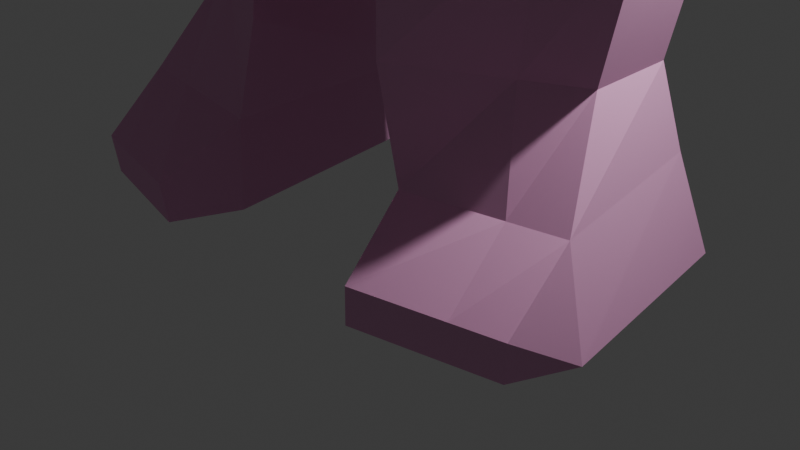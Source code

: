 # Source: bunny.blend  (saved by Blender 4.0.36; exported with 4.5.12 LTS)
import bpy
from mathutils import Matrix  # noqa: F401  (used for matrix-valued properties, if any)

bpy.ops.wm.read_factory_settings(use_empty=True)
scene = bpy.context.scene
scene.name = 'Scene'

# ---- collections
col_collection = bpy.data.collections.new('Collection'); scene.collection.children.link(col_collection)

# ---- materials (node trees are filled in below, after node groups)
mat_bunny_fuzz = bpy.data.materials.new('bunny fuzz')
mat_bunny_fuzz.use_transparent_shadow = False
mat_bunny_fuzz_dark = bpy.data.materials.new('bunny fuzz dark')
mat_bunny_fuzz_dark.use_transparent_shadow = False
mat_button = bpy.data.materials.new('button')
mat_button.use_transparent_shadow = False
mat_pupil_001 = bpy.data.materials.new('pupil.001')
mat_pupil_001.use_transparent_shadow = False
mat_bowtie = bpy.data.materials.new('bowtie')
mat_bowtie.use_transparent_shadow = False
mat_teeth = bpy.data.materials.new('teeth')
mat_teeth.use_transparent_shadow = False

# ---- material node trees
mat_bunny_fuzz.use_nodes = True; mat_bunny_fuzz.node_tree.nodes.clear()
_N = mat_bunny_fuzz.node_tree.nodes; _L = mat_bunny_fuzz.node_tree.links
n0 = _N.new('ShaderNodeBsdfPrincipled'); n0.name = 'Principled BSDF'; n0.location = (10, 300)
n0.inputs[0].default_value = (0.8001, 0.3808, 0.641, 1.0)
n0.inputs[2].default_value = 24.95
n0.inputs[3].default_value = 1.45
n1 = _N.new('ShaderNodeOutputMaterial'); n1.name = 'Material Output'; n1.location = (300, 300)
_L.new(n0.outputs[0], n1.inputs[0])
n1.is_active_output = True
mat_bunny_fuzz_dark.use_nodes = True; mat_bunny_fuzz_dark.node_tree.nodes.clear()
_N = mat_bunny_fuzz_dark.node_tree.nodes; _L = mat_bunny_fuzz_dark.node_tree.links
n0 = _N.new('ShaderNodeBsdfPrincipled'); n0.name = 'Principled BSDF'; n0.location = (10, 300)
n0.inputs[0].default_value = (0.2505, 0.0546, 0.3048, 1.0)
n0.inputs[2].default_value = 0.4991
n0.inputs[3].default_value = 1.45
n1 = _N.new('ShaderNodeOutputMaterial'); n1.name = 'Material Output'; n1.location = (300, 300)
_L.new(n0.outputs[0], n1.inputs[0])
n1.is_active_output = True
mat_button.use_nodes = True; mat_button.node_tree.nodes.clear()
_N = mat_button.node_tree.nodes; _L = mat_button.node_tree.links
n0 = _N.new('ShaderNodeBsdfPrincipled'); n0.name = 'Principled BSDF'; n0.location = (10, 300)
n0.inputs[0].default_value = (0.0, 0.0, 0.0, 1.0)
n0.inputs[3].default_value = 1.45
n1 = _N.new('ShaderNodeOutputMaterial'); n1.name = 'Material Output'; n1.location = (300, 300)
_L.new(n0.outputs[0], n1.inputs[0])
n1.is_active_output = True
mat_pupil_001.use_nodes = True; mat_pupil_001.node_tree.nodes.clear()
_N = mat_pupil_001.node_tree.nodes; _L = mat_pupil_001.node_tree.links
n0 = _N.new('ShaderNodeBsdfPrincipled'); n0.name = 'Principled BSDF'; n0.location = (10, 300)
n0.inputs[0].default_value = (0.8002, 0.0, 0.002491, 1.0)
n0.inputs[3].default_value = 1.45
n1 = _N.new('ShaderNodeOutputMaterial'); n1.name = 'Material Output'; n1.location = (300, 300)
_L.new(n0.outputs[0], n1.inputs[0])
n1.is_active_output = True
mat_bowtie.use_nodes = True; mat_bowtie.node_tree.nodes.clear()
_N = mat_bowtie.node_tree.nodes; _L = mat_bowtie.node_tree.links
n0 = _N.new('ShaderNodeBsdfPrincipled'); n0.name = 'Principled BSDF'; n0.location = (10, 300)
n0.inputs[0].default_value = (0.04065, 0.2688, 0.8, 1.0)
n0.inputs[3].default_value = 1.45
n1 = _N.new('ShaderNodeOutputMaterial'); n1.name = 'Material Output'; n1.location = (300, 300)
_L.new(n0.outputs[0], n1.inputs[0])
n1.is_active_output = True
mat_teeth.use_nodes = True; mat_teeth.node_tree.nodes.clear()
_N = mat_teeth.node_tree.nodes; _L = mat_teeth.node_tree.links
n0 = _N.new('ShaderNodeBsdfPrincipled'); n0.name = 'Principled BSDF'; n0.location = (10, 300)
n0.inputs[0].default_value = (0.7393, 0.632, 0.5661, 1.0)
n0.inputs[3].default_value = 1.45
n1 = _N.new('ShaderNodeOutputMaterial'); n1.name = 'Material Output'; n1.location = (300, 300)
_L.new(n0.outputs[0], n1.inputs[0])
n1.is_active_output = True

# ---- world
world_world = bpy.data.worlds.new('World'); scene.world = world_world
world_world.use_nodes = True; world_world.node_tree.nodes.clear()
_N = world_world.node_tree.nodes; _L = world_world.node_tree.links
n0 = _N.new('ShaderNodeOutputWorld'); n0.name = 'World Output'; n0.location = (300, 300)
n1 = _N.new('ShaderNodeBackground'); n1.name = 'Background'; n1.location = (10, 300)
n1.inputs[0].default_value = (0.05088, 0.05088, 0.05088, 1.0)
_L.new(n1.outputs[0], n0.inputs[0])
n0.is_active_output = True
world_world.color = (0.05088, 0.05088, 0.05088)
world_world.use_sun_shadow = False
world_world.sun_shadow_jitter_overblur = 0.0

# ---- cameras
cam_camera = bpy.data.cameras.new('Camera')
cam_camera.clip_end = 100.0
cam_camera.ortho_scale = 7.314

# ---- lights
light_light = bpy.data.lights.new('Light', 'POINT')
light_light.transmission_factor = 0.0
light_light.use_soft_falloff = False
light_light.energy = 1000.0
light_light.shadow_soft_size = 0.1
light_light.shadow_maximum_resolution = 0.006
light_light.use_absolute_resolution = True

# ---- meshes
me_cube_001 = bpy.data.meshes.new('Cube.001')
me_cube_001.from_pydata([(0.0, -1.734, 9.775), (0.0, -1.124, 11.86), (0.0, 1.356, 9.775), (0.0, 1.356, 11.9), (1.43, -1.08, 9.775), (0.9824, -0.8516, 11.67), (1.43, 1.08, 9.775), (0.9824, 0.8516, 11.67), (0.0, -2.107, 7.962), (0.0, 1.672, 7.605), (2.312, -1.071, 6.333), (1.402, 1.077, 8.398), (0.0, 1.303, 4.697), (0.0, -1.407, 4.404), (2.774, 0.6088, 3.739), (2.808, -0.3288, 3.724), (1.117, 0.9789, 1.926), (0.8412, -1.052, 2.095), (2.449, 0.6847, 2.097), (2.494, -0.2524, 2.079), (1.213, 1.515, 1.121), (1.129, -1.069, 1.039), (2.542, 0.9585, 1.236), (2.828, -0.8957, 1.127), (0.0, -1.356, 11.02), (0.0, 1.356, 11.02), (1.739, 0.6664, 10.93), (1.678, -0.6172, 11.0), (1.376, 0.4657, 11.66), (1.444, -0.51, 11.66), (1.436, 0.5103, 11.5), (1.424, -0.5536, 11.55), (4.205, 0.7521, 10.7), (4.229, -0.5728, 10.59), (3.922, 0.4431, 11.6), (3.943, -0.4241, 11.45), (5.911, 0.8516, 10.71), (5.911, -0.8516, 10.71), (5.253, 0.8516, 11.25), (5.253, -0.8516, 11.25), (1.24, 1.56, 0.2788), (1.053, -1.157, 0.1149), (2.683, 1.37, 0.1424), (3.051, -0.9141, 0.1103), (1.376, -1.898, 0.5237), (2.836, -1.569, 0.5103), (1.326, -1.86, 0.1134), (2.786, -1.531, 0.1), (0.0, -2.211, 5.032), (2.566, -0.6915, 4.998), (2.103, 0.8373, 6.015), (0.0, 1.476, 5.844), (0.01237, -1.794, 4.815), (2.426, 0.7272, 4.919), (2.683, -0.5167, 4.384), (0.0, 1.46, 5.314), (0.9639, 0.9977, 3.481), (0.7634, -0.9665, 3.563), (2.815, -0.3122, 3.34), (2.777, 0.6252, 3.356), (7.588, 0.4753, 10.36), (7.613, -0.6773, 10.4), (7.454, 0.5486, 11.4), (7.454, -0.5547, 11.4), (7.547, 0.6937, 10.79), (7.547, -0.7414, 10.79), (8.015, 0.5192, 10.43), (7.994, -0.5615, 10.47), (0.0, -0.2375, 12.01), (0.0, 0.9721, 12.01), (0.6995, 0.7472, 11.94), (0.6995, -0.01263, 11.94), (0.0, -0.2375, 12.16), (0.0, 0.9721, 12.16), (0.7136, 0.7472, 12.09), (0.7136, -0.01263, 12.09), (0.7517, 0.717, 12.89), (-0.02752, -0.2468, 13.73), (0.0, -0.2012, 13.79), (0.8248, 0.009829, 13.74), (0.8741, -0.009251, 13.67), (1.218, -1.57, 12.66), (0.0, -1.518, 12.13), (1.652, -0.9357, 13.71), (0.0, -1.907, 13.17), (1.074, -1.078, 13.53), (0.0, -1.775, 13.34), (1.149, 0.7767, 12.06), (1.186, 0.01688, 12.04), (1.675, -0.3213, 12.86), (1.367, -1.237, 12.74), (1.26, 0.7465, 13.73), (1.248, 0.01688, 13.65), (1.734, -0.7907, 13.56), (1.441, -0.4933, 13.39), (-0.02752, -0.323, 14.76), (0.0, 1.062, 14.84), (1.178, 0.9212, 14.76), (1.126, 0.29, 14.78), (0.0, 1.81, 12.03), (0.9613, 1.582, 12.1), (0.9994, 1.551, 12.9), (0.0, 1.776, 13.84), (1.073, 1.551, 13.78), (1.205, 1.578, 13.75), (0.77, 1.549, 13.79), (0.6968, 1.549, 12.91), (0.6588, 1.579, 12.11), (1.094, 1.608, 12.08), (1.682, 1.081, 12.03), (1.645, 0.3203, 12.14), (1.72, 1.051, 12.83), (1.751, 0.321, 12.77), (1.828, 0.9096, 13.67), (1.556, 0.2062, 13.59), (1.481, 1.802, 12.15), (1.568, 1.84, 13.7), (1.313, 1.853, 13.76), (1.229, 1.853, 12.88), (1.105, 1.791, 12.19), (1.664, 1.882, 12.84), (0.0, 2.584, 12.09), (0.9211, 2.108, 12.26), (0.6893, 2.042, 13.79), (1.295, 2.16, 13.75), (0.0, 2.27, 12.98), (0.9302, 2.045, 12.91), (0.0, 2.27, 13.85), (1.003, 2.045, 13.79), (0.6337, 2.051, 12.92), (0.5896, 2.072, 12.13), (1.045, 2.284, 12.19), (1.172, 2.346, 12.9), (0.0, 2.552, 13.76), (0.0, 2.812, 13.62), (0.0, 2.561, 12.89), (0.0, 2.582, 12.1), (0.0, 2.794, 12.16), (0.0, 2.856, 12.87), (0.0, 2.545, 14.15), (1.327, 2.183, 14.07), (0.0, 1.756, 14.94), (1.107, 1.55, 14.93), (0.0, 0.9601, 13.57), (0.8131, 0.7352, 13.51), (-0.008008, 2.86, 13.58), (1.321, 2.152, 13.73), (0.0, 1.064, 14.83), (0.7716, 0.9338, 14.79), (0.0, 1.757, 14.93), (1.107, 1.551, 14.93), (-0.02751, 1.09, 15.04), (0.709, 0.8812, 14.88), (0.06487, 1.776, 15.16), (1.127, 1.456, 14.96), (0.1401, 0.8259, 16.27), (0.8766, 0.6171, 16.11), (0.2325, 1.512, 16.39), (1.295, 1.192, 16.2), (0.2774, 0.6096, 17.28), (1.014, 0.4008, 17.12), (0.3698, 1.296, 17.4), (1.432, 0.9754, 17.21), (-0.05421, 2.648, 13.67), (0.5991, 0.4674, 18.65), (0.914, 0.1663, 18.0), (0.8104, 1.134, 18.58), (1.299, 0.6794, 17.68), (0.826, 0.007558, 13.76), (0.1119, -0.1872, 13.85), (0.9331, 0.08592, 14.61), (0.1167, -0.2327, 14.65), (-0.1063, -1.8, 13.12), (-0.1419, -1.728, 13.45), (-0.1755, -1.463, 13.11), (-0.2374, -1.294, 13.42), (0.0, -1.886, 13.08), (0.0, -1.795, 13.44), (0.0, -1.463, 13.11), (0.1322, -1.176, 13.41), (0.2109, -0.2375, 11.25), (0.2109, -0.2375, 11.53), (0.2109, -0.2383, 11.25), (0.2109, -0.2383, 11.53), (0.4877, -0.2375, 11.25), (0.4877, -0.2375, 11.53), (0.4877, -0.2383, 11.25), (0.8056, 0.03593, 11.51), (0.01212, -0.177, 14.67), (0.4155, 0.6955, 14.27), (0.1049, -0.1636, 13.81), (0.8337, 0.03048, 13.75), (1.221, -1.444, 12.67), (0.0, -1.239, 12.25), (1.15, -0.7305, 13.27), (0.0, -2.031, 12.86), (0.0, -1.19, 12.4), (0.0, -1.569, 12.94), (0.7321, 0.7325, 12.48), (1.433, -1.042, 13.32), (0.0, -1.488, 12.86), (1.423, -0.1475, 12.44), (1.635, -1.014, 13.0), (0.9798, 1.567, 12.49), (0.6773, 1.564, 12.5), (1.696, 0.3207, 12.44), (1.7, 1.066, 12.42), (1.166, 1.821, 12.52), (1.57, 1.841, 12.48), (0.0, 2.431, 12.52), (0.9256, 2.077, 12.58), (0.611, 2.062, 12.51), (1.107, 2.314, 12.54), (0.0, 2.572, 12.48), (0.0, 2.824, 12.51), (1.1, -0.9527, 12.93), (0.0, -1.2, 12.57), (0.0, -0.9495, 12.62), (0.7226, 0.7401, 12.28), (0.0, -0.8034, 12.46), (0.9704, 1.575, 12.29), (0.6678, 1.572, 12.3), (1.691, 1.074, 12.22), (1.135, 1.805, 12.35), (1.524, 1.821, 12.31), (0.9233, 2.093, 12.41), (0.6, 2.067, 12.31), (1.075, 2.299, 12.36), (0.0, 2.577, 12.28), (0.0, 2.809, 12.33), (0.0, -1.22, 12.41), (0.0, -1.073, 12.51), (1.297, -1.406, 12.89), (1.301, -0.06324, 12.24), (1.454, -1.131, 12.88), (1.67, 0.3205, 12.29), (0.0, 2.509, 12.3), (1.157, -1.219, 12.8), (0.1188, -1.397, 12.22), (0.1741, -1.522, 12.46), (0.1922, -1.503, 12.23), (0.2781, -1.527, 12.44), (0.319, -1.389, 12.29), (0.3103, -1.476, 12.82), (0.3352, -1.524, 12.28), (0.3198, -1.543, 12.54), (0.07683, -1.938, 12.65), (0.05005, -1.925, 12.9), (0.07496, -1.621, 12.33), (0.05005, -1.656, 12.9), (0.1923, -1.85, 12.83), (0.1711, -1.834, 12.9), (0.2457, -1.706, 12.74), (0.3084, -1.679, 12.9), (0.4077, -1.454, 12.48), (0.4254, -1.625, 12.91), (0.3711, -1.502, 12.9), (0.4374, -1.489, 12.96), (0.5454, -1.599, 12.78), (0.5264, -1.467, 13.0), (0.4688, -1.566, 13.02), (0.4056, -1.485, 13.02), (0.6137, -1.406, 12.41), (0.6618, -1.443, 12.62), (0.6137, -1.315, 12.48), (0.6137, -1.428, 12.88), (0.7046, -1.406, 12.45), (0.7046, -1.406, 12.57), (0.7046, -1.315, 12.48), (0.7046, -1.315, 12.63), (0.665, -1.461, 12.87), (0.5102, -1.45, 13.09), (0.6716, -1.317, 13.08), (0.6852, -1.259, 13.11), (0.7708, -1.387, 12.6), (0.722, -1.361, 13.08), (0.7663, -1.294, 12.92), (0.7405, -1.201, 13.13), (0.8319, -1.524, 12.5), (0.8391, -1.554, 12.73), (0.9121, -1.485, 12.53), (0.8377, -1.414, 12.84), (1.031, -1.558, 12.58), (0.9557, -1.589, 12.74), (1.024, -1.485, 12.59), (0.8591, -1.464, 13.07), (0.8881, -1.315, 13.08), (0.7624, -1.31, 13.27), (0.9143, -1.182, 13.18), (0.9095, -1.184, 13.27), (0.9582, -1.345, 12.79), (1.036, -1.258, 13.27), (1.036, -1.184, 13.15), (1.053, -1.083, 13.35), (1.053, -1.356, 12.66), (1.047, -1.351, 12.83), (1.096, -1.232, 12.7), (1.096, -1.168, 13.07), (1.224, -1.36, 12.7), (1.153, -1.356, 12.89), (1.224, -1.232, 12.7), (1.224, -1.14, 12.83), (1.203, -0.8777, 13.37), (1.229, -0.9138, 13.21), (1.229, -1.035, 13.33), (1.166, -1.2, 12.98), (1.108, -0.9138, 13.33), (1.108, -0.9138, 13.21), (1.094, -1.037, 13.35), (1.138, -1.012, 13.24), (0.4181, -0.1782, 14.19), (0.4174, -0.1814, 14.35), (0.4335, -0.02456, 14.19), (0.4328, -0.02774, 14.35), (0.5802, -0.1944, 14.19), (0.5795, -0.1976, 14.35), (0.5956, -0.04083, 14.19), (0.5949, -0.04401, 14.35), (0.3242, 0.06204, 14.66), (0.7237, 0.4236, 14.69), (0.121, -0.2211, 14.64), (0.4283, 0.4192, 13.94), (0.998, 0.241, 14.64), (0.9379, 0.0914, 14.61), (0.3276, 0.794, 14.8), (0.936, 0.3162, 14.6), (1.828, -0.705, 3.961), (1.806, 0.851, 4.074), (0.6395, -0.9466, 11.73), (0.9306, -1.176, 9.775), (1.652, -1.391, 7.046), (0.9123, 1.284, 8.122), (0.6395, 1.028, 11.75), (0.9306, 1.176, 9.775), (1.984, 0.7874, 2.037), (1.917, -0.5313, 2.084), (2.078, 1.153, 1.196), (2.235, -0.9562, 1.096), (0.964, -0.8749, 11.06), (0.9322, 0.907, 11.01), (2.18, 1.437, 0.19), (2.354, -0.999, 0.1119), (2.326, -1.684, 0.515), (2.277, -1.646, 0.1047), (1.369, 1.06, 5.956), (1.194, -1.635, 5.336), (1.579, 0.9831, 5.057), (1.746, -1.022, 4.535), (2.144, 0.7552, 3.4), (2.099, -0.5406, 3.418), (0.4553, 0.8257, 11.96), (0.4553, -0.09111, 11.96), (0.6258, 1.662, 12.08), (0.4645, 0.8257, 12.12), (0.4645, -0.09111, 12.12), (0.5369, -0.06383, 13.76), (0.5594, -0.09217, 13.69), (0.7929, -1.552, 12.48), (1.075, -1.275, 13.52), (0.699, -1.322, 13.47), (0.7667, 0.9704, 14.79), (0.7233, 0.07602, 14.77), (0.5293, 0.8137, 13.53), (0.6982, 1.63, 13.8), (0.5996, 2.274, 12.2), (0.6055, 2.123, 12.94), (0.6532, 2.123, 13.81), (0.8641, 2.309, 14.1), (0.7205, 1.622, 14.94), (0.8573, 2.399, 13.68), (0.5023, 0.9791, 14.8), (0.7205, 1.623, 14.93), (0.4519, 0.954, 14.93), (0.7563, 1.568, 15.03), (0.6195, 0.69, 16.17), (0.9239, 1.304, 16.26), (0.7568, 0.4737, 17.18), (1.061, 1.087, 17.27), (0.8041, 0.2714, 18.22), (1.129, 0.8379, 17.99), (0.5767, -0.06041, 13.79), (0.6481, -0.02529, 14.62), (0.7947, -1.373, 12.53), (0.7483, -1.184, 13.12), (0.7158, -1.039, 12.8), (0.6025, 2.201, 12.56), (0.601, 2.238, 12.37), (0.7529, -1.219, 12.66), (1.225, -0.6723, 11.66), (1.189, 0.649, 11.66), (1.58, 0.5845, 11.23), (1.545, -0.5838, 11.29), (4.056, 0.7309, 11.32), (4.079, -0.5815, 11.19), (5.566, 0.8516, 10.99), (5.566, -0.8516, 10.99), (7.338, 0.6925, 11.01), (7.338, -0.6957, 11.01), (7.967, 0.6771, 10.81), (7.956, -0.7026, 10.84), (7.925, 0.5331, 11.1), (7.387, 0.6706, 10.69), (7.387, -0.7403, 10.69), (7.919, -0.5616, 11.1), (7.663, -0.6994, 10.92), (7.67, 0.6844, 10.91), (1.332, -0.5928, 11.66), (1.509, 0.5481, 11.36), (3.991, 0.3244, 11.59), (5.412, 0.8516, 11.12), (7.395, 0.622, 11.2), (8.212, 0.5998, 10.67), (1.281, 0.5592, 11.66), (1.486, -0.569, 11.42), (4.013, -0.334, 11.45), (5.412, -0.8516, 11.12), (7.395, -0.6266, 11.2), (8.131, -0.6293, 10.76), (7.788, -0.6319, 11.01), (7.795, 0.6103, 11.0), (8.257, 0.5246, 10.74), (7.843, -0.7014, 10.87), (7.852, 0.6799, 10.85), (7.485, 0.6614, 10.75), (7.485, -0.7595, 10.75), (8.224, -0.5615, 10.76), (7.999, -0.6303, 10.85), (8.051, 0.6038, 10.79), (1.059, 0.7763, 11.66), (1.629, -0.6048, 11.11), (4.173, -0.576, 10.81), (5.783, -0.8516, 10.81), (7.429, -0.7936, 10.54), (7.68, -0.7962, 10.91), (1.073, -0.7849, 11.67), (1.679, 0.6359, 11.04), (4.15, 0.7442, 10.93), (5.783, 0.8516, 10.81), (7.257, 0.7924, 10.74), (7.692, 0.755, 10.86), (7.492, 0.7894, 10.77), (7.49, -0.795, 10.78), (7.622, 0.7878, 10.79), (7.618, -0.7957, 10.8)], [(145, 163)], [(339, 332, 7, 26), (412, 406, 29, 28), (338, 328, 1, 24), (333, 6, 11, 331), (5, 7, 70, 71), (347, 52, 13, 326), (6, 4, 10, 11), (329, 0, 8, 330), (57, 56, 16, 17), (346, 53, 14, 327), (53, 54, 15, 14), (52, 55, 12, 13), (335, 17, 21, 337), (349, 57, 17, 335), (348, 59, 18, 334), (59, 58, 19, 18), (22, 23, 43, 42), (334, 18, 22, 336), (18, 19, 23, 22), (17, 16, 20, 21), (329, 338, 24, 0), (6, 26, 27, 4), (333, 339, 26, 6), (30, 28, 29, 31), (27, 26, 32, 33), (406, 413, 31, 29), (407, 412, 28, 30), (430, 33, 37, 431), (429, 27, 33, 430), (30, 31, 35, 34), (407, 30, 34, 408), (409, 38, 62, 410), (34, 35, 39, 38), (408, 34, 38, 409), (33, 32, 36, 37), (340, 42, 43, 341), (21, 20, 40, 41), (21, 41, 46, 44), (336, 22, 42, 340), (342, 44, 46, 343), (341, 43, 47, 343), (337, 21, 44, 342), (43, 23, 45, 47), (8, 9, 51, 48), (11, 10, 49, 50), (331, 11, 50, 344), (330, 8, 48, 345), (48, 51, 55, 52), (50, 49, 54, 53), (344, 50, 53, 346), (345, 48, 52, 347), (14, 15, 58, 59), (327, 14, 59, 348), (326, 13, 57, 349), (13, 12, 56, 57), (427, 420, 66, 411), (37, 36, 60, 61), (431, 37, 61, 432), (38, 39, 63, 62), (417, 411, 66, 67), (424, 423, 64, 65), (443, 424, 65, 433), (420, 425, 67, 66), (71, 70, 74, 75), (328, 5, 71, 351), (332, 3, 69, 350), (87, 74, 107, 108), (351, 71, 75, 354), (350, 69, 73, 353), (354, 75, 81, 357), (218, 74, 100, 220), (108, 107, 119, 115), (80, 79, 97, 98), (353, 73, 99, 352), (79, 80, 92, 91), (199, 83, 194, 215), (358, 83, 85, 359), (85, 83, 93, 94), (356, 77, 86, 359), (201, 89, 93, 202), (104, 91, 113, 116), (117, 118, 132, 124), (89, 92, 94, 93), (75, 74, 87, 88), (232, 81, 90, 234), (81, 75, 88, 90), (80, 85, 94, 92), (360, 96, 95, 361), (356, 80, 168, 380), (355, 78, 143, 362), (204, 106, 129, 211), (105, 117, 124, 123), (79, 76, 101, 103), (355, 79, 103, 363), (87, 108, 115, 109), (91, 92, 114, 113), (79, 91, 104, 105), (76, 79, 105, 106), (223, 119, 131, 227), (198, 76, 106, 204), (222, 109, 115, 224), (205, 206, 111, 112), (112, 111, 113, 114), (118, 117, 116, 120), (207, 118, 120, 208), (113, 111, 120, 116), (92, 89, 112, 114), (233, 88, 110, 235), (105, 104, 116, 117), (88, 87, 109, 110), (124, 132, 138, 134), (385, 209, 125, 365), (365, 125, 127, 366), (211, 129, 135, 213), (119, 107, 130, 131), (103, 101, 126, 128), (106, 105, 123, 129), (220, 100, 122, 225), (352, 99, 121, 364), (363, 103, 128, 366), (135, 133, 134, 138), (213, 135, 138, 214), (129, 123, 133, 135), (227, 131, 137, 229), (123, 124, 134, 133), (131, 130, 136, 137), (367, 139, 141, 368), (360, 97, 148, 370), (97, 79, 140, 142), (362, 143, 145, 369), (367, 140, 146, 369), (140, 79, 144, 146), (149, 147, 151, 153), (97, 142, 150, 148), (368, 141, 149, 371), (153, 151, 155, 157), (371, 149, 153, 373), (148, 150, 154, 152), (370, 148, 152, 372), (375, 157, 161, 377), (373, 153, 157, 375), (152, 154, 158, 156), (372, 152, 156, 374), (160, 162, 167, 165), (156, 158, 162, 160), (374, 156, 160, 376), (157, 155, 159, 161), (378, 165, 167, 379), (376, 160, 165, 378), (161, 159, 164, 166), (377, 161, 166, 379), (361, 95, 171, 381), (95, 77, 169, 171), (80, 98, 170, 168), (172, 173, 175, 174), (174, 175, 179, 178), (178, 179, 177, 176), (176, 177, 173, 172), (174, 178, 176, 172), (179, 175, 173, 177), (180, 181, 183, 182), (182, 183, 187, 186), (186, 187, 185, 184), (184, 185, 181, 180), (182, 186, 184, 180), (187, 183, 181, 185), (191, 190, 188, 189), (384, 215, 194, 383), (357, 81, 192, 382), (219, 82, 193, 230), (358, 84, 195, 383), (200, 84, 197, 217), (219, 200, 217, 231), (84, 200, 216, 195), (387, 237, 215, 384), (132, 212, 214, 138), (228, 213, 214, 229), (101, 203, 210, 126), (226, 211, 213, 228), (386, 236, 209, 385), (89, 201, 205, 112), (223, 207, 208, 224), (235, 222, 206, 205), (111, 206, 208, 120), (218, 198, 204, 221), (118, 207, 212, 132), (221, 204, 211, 226), (83, 199, 202, 93), (233, 201, 202, 234), (232, 199, 215, 237), (76, 198, 203, 101), (81, 232, 237, 192), (88, 233, 234, 90), (107, 221, 226, 130), (74, 218, 221, 107), (110, 109, 222, 235), (119, 223, 224, 115), (364, 121, 236, 386), (130, 226, 228, 136), (136, 228, 229, 137), (382, 192, 237, 387), (82, 219, 231, 196), (200, 219, 230, 216), (212, 227, 229, 214), (203, 220, 225, 210), (201, 233, 235, 205), (206, 222, 224, 208), (207, 223, 227, 212), (199, 232, 234, 202), (198, 218, 220, 203), (238, 239, 241, 240), (240, 241, 245, 244), (244, 245, 243, 242), (242, 243, 239, 238), (240, 244, 242, 238), (245, 241, 239, 243), (246, 248, 249, 247), (248, 252, 253, 249), (252, 250, 251, 253), (250, 246, 247, 251), (248, 246, 250, 252), (253, 251, 247, 249), (255, 256, 257, 254), (254, 257, 259, 258), (258, 259, 261, 260), (260, 261, 256, 255), (254, 258, 260, 255), (259, 257, 256, 261), (262, 263, 265, 264), (264, 265, 269, 268), (268, 269, 267, 266), (266, 267, 263, 262), (264, 268, 266, 262), (269, 265, 263, 267), (270, 271, 273, 272), (272, 273, 277, 276), (276, 277, 275, 274), (274, 275, 271, 270), (272, 276, 274, 270), (277, 273, 271, 275), (278, 279, 281, 280), (280, 281, 285, 284), (284, 285, 283, 282), (282, 283, 279, 278), (280, 284, 282, 278), (285, 281, 279, 283), (286, 287, 289, 288), (288, 289, 293, 292), (292, 293, 291, 290), (290, 291, 287, 286), (288, 292, 290, 286), (293, 289, 287, 291), (294, 295, 297, 296), (296, 297, 301, 300), (300, 301, 299, 298), (298, 299, 295, 294), (296, 300, 298, 294), (301, 297, 295, 299), (302, 303, 305, 304), (304, 305, 309, 308), (308, 309, 307, 306), (306, 307, 303, 302), (304, 308, 306, 302), (309, 305, 303, 307), (310, 311, 313, 312), (312, 313, 317, 316), (316, 317, 315, 314), (314, 315, 311, 310), (312, 316, 314, 310), (317, 313, 311, 315), (322, 321, 190, 191), (319, 318, 321, 322), (320, 323, 325, 324), (189, 188, 318, 319), (82, 357, 382, 193), (193, 382, 387, 230), (83, 358, 383, 194), (230, 387, 384, 216), (225, 386, 385, 210), (122, 364, 386, 225), (216, 384, 383, 195), (98, 361, 381, 170), (162, 377, 379, 167), (159, 376, 378, 164), (164, 378, 379, 166), (155, 374, 376, 159), (151, 372, 374, 155), (154, 373, 375, 158), (158, 375, 377, 162), (147, 370, 372, 151), (150, 371, 373, 154), (142, 368, 371, 150), (139, 367, 369, 145), (144, 362, 369, 146), (96, 360, 370, 147), (140, 367, 368, 142), (102, 363, 366, 127), (100, 352, 364, 122), (126, 365, 366, 128), (210, 385, 365, 126), (78, 355, 363, 102), (79, 355, 362, 144), (77, 356, 380, 169), (97, 360, 361, 98), (80, 356, 359, 85), (84, 358, 359, 86), (74, 353, 352, 100), (72, 354, 357, 82), (70, 350, 353, 74), (68, 351, 354, 72), (7, 332, 350, 70), (1, 328, 351, 68), (15, 326, 349, 58), (12, 327, 348, 56), (49, 345, 347, 54), (51, 344, 346, 55), (10, 330, 345, 49), (9, 331, 344, 51), (23, 337, 342, 45), (41, 341, 343, 46), (45, 342, 343, 47), (20, 336, 340, 40), (40, 340, 341, 41), (2, 25, 339, 333), (4, 27, 338, 329), (16, 334, 336, 20), (56, 348, 334, 16), (58, 349, 335, 19), (19, 335, 337, 23), (55, 346, 327, 12), (4, 329, 330, 10), (54, 347, 326, 15), (2, 333, 331, 9), (27, 5, 328, 338), (25, 3, 332, 339), (426, 421, 399, 417), (433, 439, 398, 399), (415, 395, 397, 416), (442, 422, 398, 439), (436, 392, 394, 437), (437, 394, 396, 438), (435, 390, 392, 436), (413, 391, 393, 414), (414, 393, 395, 415), (435, 428, 389, 390), (434, 429, 391, 388), (428, 434, 388, 389), (438, 396, 405, 440), (416, 397, 404, 418), (62, 63, 403, 400), (432, 61, 402, 441), (61, 60, 401, 402), (410, 62, 400, 419), (396, 410, 419, 405), (63, 416, 418, 403), (35, 414, 415, 39), (31, 413, 414, 35), (39, 415, 416, 63), (425, 426, 417, 67), (399, 398, 411, 417), (422, 427, 411, 398), (392, 408, 409, 394), (394, 409, 410, 396), (390, 407, 408, 392), (390, 389, 412, 407), (388, 391, 413, 406), (389, 388, 406, 412), (405, 419, 427, 422), (403, 418, 426, 425), (440, 405, 422, 442), (418, 404, 421, 426), (400, 403, 425, 420), (441, 402, 424, 443), (402, 401, 423, 424), (419, 400, 420, 427), (404, 441, 443, 421), (401, 440, 442, 423), (397, 432, 441, 404), (60, 438, 440, 401), (7, 5, 434, 428), (5, 27, 429, 434), (26, 7, 428, 435), (26, 435, 436, 32), (36, 437, 438, 60), (32, 436, 437, 36), (423, 442, 439, 64), (65, 64, 439, 433), (421, 443, 433, 399), (395, 431, 432, 397), (391, 429, 430, 393), (393, 430, 431, 395), (189, 319, 322, 191), (318, 188, 190, 321)])
me_cube_001.polygons.foreach_set('material_index', [0, 0, 5, 0, 0, 0, 0, 5, 0, 0, 0, 0, 0, 0, 0, 0, 0, 0, 0, 0, 5, 0, 0, 0, 0, 0, 0, 0, 0, 0, 0, 0, 0, 0, 0, 1, 0, 0, 0, 0, 0, 0, 0, 0, 0, 0, 5, 0, 0, 0, 0, 0, 0, 0, 0, 0, 0, 0, 0, 1, 1, 0, 0, 0, 0, 0, 0, 0, 0, 0, 0, 0, 0, 0, 0, 2, 0, 0, 0, 0, 0, 0, 0, 0, 0, 0, 0, 0, 0, 0, 0, 0, 0, 0, 0, 0, 0, 0, 0, 0, 0, 0, 0, 0, 0, 0, 0, 0, 0, 0, 0, 0, 0, 0, 0, 0, 0, 0, 0, 0, 0, 0, 0, 0, 0, 0, 0, 0, 0, 0, 0, 0, 0, 0, 0, 0, 0, 0, 0, 0, 0, 0, 1, 0, 0, 1, 0, 0, 1, 0, 0, 0, 0, 0, 1, 1, 1, 1, 1, 1, 2, 1, 1, 1, 2, 1, 2, 2, 0, 0, 0, 0, 0, 0, 2, 0, 0, 0, 0, 0, 0, 0, 0, 0, 0, 0, 0, 0, 0, 2, 0, 2, 0, 0, 0, 0, 0, 0, 0, 0, 2, 2, 0, 0, 0, 0, 0, 0, 0, 0, 5, 5, 5, 5, 5, 5, 5, 5, 5, 5, 5, 5, 5, 5, 5, 5, 5, 5, 5, 5, 5, 5, 5, 5, 5, 5, 5, 5, 5, 5, 5, 5, 5, 5, 5, 5, 5, 5, 5, 5, 5, 5, 5, 5, 5, 5, 5, 5, 5, 5, 5, 5, 5, 5, 3, 3, 3, 3, 3, 3, 2, 2, 2, 2, 0, 2, 0, 2, 0, 0, 2, 0, 0, 1, 0, 1, 1, 0, 0, 0, 0, 0, 0, 0, 0, 0, 0, 0, 0, 0, 0, 0, 0, 0, 0, 0, 0, 0, 0, 0, 0, 0, 0, 0, 0, 0, 0, 0, 0, 0, 0, 0, 1, 0, 0, 0, 0, 0, 0, 0, 0, 0, 0, 0, 0, 0, 1, 0, 0, 0, 0, 0, 0, 0, 0, 0, 0, 0, 0, 0, 0, 1, 0, 0, 0, 0, 0, 0, 0, 1, 0, 0, 0, 0, 0, 0, 0, 0, 0, 0, 0, 0, 0, 1, 0, 0, 0, 0, 0, 0, 0, 0, 0, 0, 0, 0, 1, 0, 0, 0, 0, 2, 2])
_uv = me_cube_001.uv_layers.new(name='UVMap')
_uv.uv.foreach_set('vector', [0.5217, 0.4127, 0.625, 0.4127, 0.625, 0.5, 0.5217, 0.5, 0.625, 0.5, 0.625, 0.75, 0.625, 0.75, 0.625, 0.5, 0.5217, 0.8373, 0.625, 0.8373, 0.625, 1.0, 0.5217, 1.0, 0.375, 0.4127, 0.375, 0.5, 0.375, 0.5, 0.375, 0.4127, 0.625, 0.75, 0.625, 0.5, 0.625, 0.5, 0.625, 0.75, 0.375, 0.8373, 0.375, 1.0, 0.375, 1.0, 0.375, 0.8373, 0.375, 0.5, 0.375, 0.75, 0.375, 0.75, 0.375, 0.5, 0.375, 0.8373, 0.375, 1.0, 0.375, 1.0, 0.375, 0.8373, 0.0, 0.0, 0.0, 0.0, 0.0, 0.0, 0.0, 0.0, 0.375, 0.4127, 0.375, 0.5, 0.375, 0.5, 0.375, 0.4127, 0.375, 0.5, 0.375, 0.75, 0.375, 0.75, 0.375, 0.5, 0.0, 0.0, 0.0, 0.0, 0.0, 0.0, 0.0, 0.0, 0.375, 0.8373, 0.375, 1.0, 0.375, 1.0, 0.375, 0.8373, 0.375, 0.8373, 0.375, 1.0, 0.375, 1.0, 0.375, 0.8373, 0.375, 0.4127, 0.375, 0.5, 0.375, 0.5, 0.375, 0.4127, 0.375, 0.5, 0.375, 0.75, 0.375, 0.75, 0.375, 0.5, 0.375, 0.5, 0.375, 0.75, 0.375, 0.75, 0.375, 0.5, 0.375, 0.4127, 0.375, 0.5, 0.375, 0.5, 0.375, 0.4127, 0.375, 0.5, 0.375, 0.75, 0.375, 0.75, 0.375, 0.5, 0.0, 0.0, 0.0, 0.0, 0.0, 0.0, 0.0, 0.0, 0.375, 0.8373, 0.5217, 0.8373, 0.5217, 1.0, 0.375, 1.0, 0.375, 0.5, 0.5217, 0.5, 0.5217, 0.75, 0.375, 0.75, 0.375, 0.4127, 0.5217, 0.4127, 0.5217, 0.5, 0.375, 0.5, 0.5217, 0.5, 0.625, 0.5, 0.625, 0.75, 0.5217, 0.75, 0.5217, 0.75, 0.5217, 0.5, 0.5217, 0.5, 0.5217, 0.75, 0.625, 0.75, 0.5217, 0.75, 0.5217, 0.75, 0.625, 0.75, 0.5217, 0.5, 0.625, 0.5, 0.625, 0.5, 0.5217, 0.5, 0.5217, 0.75, 0.5217, 0.75, 0.5217, 0.75, 0.5217, 0.75, 0.5217, 0.75, 0.5217, 0.75, 0.5217, 0.75, 0.5217, 0.75, 0.5217, 0.5, 0.5217, 0.75, 0.5217, 0.75, 0.5217, 0.5635, 0.5217, 0.5, 0.5217, 0.5, 0.5217, 0.5635, 0.5217, 0.5481, 0.5217, 0.5, 0.5217, 0.5, 0.5217, 0.5, 0.5217, 0.5, 0.5217, 0.5635, 0.5217, 0.75, 0.5217, 0.75, 0.5217, 0.5, 0.5217, 0.5481, 0.5217, 0.5635, 0.5217, 0.5, 0.5217, 0.5, 0.5217, 0.75, 0.5217, 0.5, 0.5217, 0.5, 0.5217, 0.75, 0.2877, 0.5, 0.375, 0.5, 0.375, 0.75, 0.2877, 0.75, 0.0, 0.0, 0.0, 0.0, 0.0, 0.0, 0.0, 0.0, 0.0, 0.0, 0.0, 0.0, 0.0, 0.0, 0.0, 0.0, 0.375, 0.4127, 0.375, 0.5, 0.375, 0.5, 0.375, 0.4127, 0.375, 0.8373, 0.375, 1.0, 0.375, 1.0, 0.375, 0.8373, 0.2877, 0.75, 0.375, 0.75, 0.375, 0.75, 0.2877, 0.75, 0.375, 0.8373, 0.375, 1.0, 0.375, 1.0, 0.375, 0.8373, 0.375, 0.75, 0.375, 0.75, 0.375, 0.75, 0.375, 0.75, 0.0, 0.0, 0.0, 0.0, 0.0, 0.0, 0.0, 0.0, 0.375, 0.5, 0.375, 0.75, 0.375, 0.75, 0.375, 0.5, 0.375, 0.4127, 0.375, 0.5, 0.375, 0.5, 0.375, 0.4168, 0.375, 0.8373, 0.375, 1.0, 0.375, 1.0, 0.375, 0.8373, 0.0, 0.0, 0.0, 0.0, 0.0, 0.0, 0.0, 0.0, 0.375, 0.5, 0.375, 0.75, 0.375, 0.75, 0.375, 0.5, 0.375, 0.4168, 0.375, 0.5, 0.375, 0.5, 0.375, 0.4127, 0.375, 0.8373, 0.375, 1.0, 0.375, 1.0, 0.375, 0.8373, 0.375, 0.5, 0.375, 0.75, 0.375, 0.75, 0.375, 0.5, 0.375, 0.4127, 0.375, 0.5, 0.375, 0.5, 0.375, 0.4127, 0.375, 0.8373, 0.375, 1.0, 0.375, 1.0, 0.375, 0.8373, 0.0, 0.0, 0.0, 0.0, 0.0, 0.0, 0.0, 0.0, 0.5217, 0.5, 0.5217, 0.5, 0.5217, 0.5, 0.5217, 0.5, 0.5217, 0.75, 0.5217, 0.5, 0.5217, 0.5, 0.5217, 0.75, 0.5217, 0.75, 0.5217, 0.75, 0.5217, 0.75, 0.5217, 0.75, 0.5217, 0.5, 0.5217, 0.75, 0.5217, 0.75, 0.5217, 0.5, 0.5217, 0.75, 0.5217, 0.5, 0.5217, 0.5, 0.5217, 0.75, 0.5217, 0.75, 0.5217, 0.5, 0.5217, 0.5, 0.5217, 0.75, 0.5217, 0.75, 0.5217, 0.75, 0.5217, 0.75, 0.5217, 0.75, 0.5217, 0.5, 0.5217, 0.75, 0.5217, 0.75, 0.5217, 0.5, 0.625, 0.75, 0.625, 0.5, 0.625, 0.5, 0.625, 0.75, 0.625, 0.8373, 0.625, 0.75, 0.625, 0.75, 0.625, 0.8373, 0.625, 0.4127, 0.625, 0.25, 0.625, 0.25, 0.625, 0.4127, 0.625, 0.5, 0.625, 0.5, 0.625, 0.5, 0.625, 0.5, 0.625, 0.8373, 0.625, 0.75, 0.625, 0.75, 0.625, 0.8373, 0.625, 0.4127, 0.625, 0.25, 0.625, 0.25, 0.625, 0.4127, 0.625, 0.8373, 0.625, 0.75, 0.625, 0.75, 0.625, 0.8373, 0.625, 0.5, 0.625, 0.5, 0.625, 0.5, 0.625, 0.5, 0.625, 0.5, 0.625, 0.5, 0.625, 0.5, 0.625, 0.5, 0.625, 0.75, 0.625, 0.5, 0.625, 0.5, 0.625, 0.75, 0.625, 0.4127, 0.625, 0.25, 0.625, 0.25, 0.625, 0.4127, 0.625, 0.5, 0.625, 0.75, 0.625, 0.75, 0.625, 0.5, 0.625, 0.75, 0.625, 0.75, 0.625, 0.75, 0.625, 0.75, 0.625, 0.8373, 0.625, 0.75, 0.625, 0.75, 0.625, 0.8373, 0.625, 0.75, 0.625, 0.75, 0.625, 0.75, 0.625, 0.75, 0.7123, 0.75, 0.875, 0.75, 0.875, 0.75, 0.7123, 0.75, 0.625, 0.75, 0.625, 0.75, 0.625, 0.75, 0.625, 0.75, 0.625, 0.5, 0.625, 0.5, 0.625, 0.5, 0.625, 0.5, 0.625, 0.5, 0.625, 0.5, 0.625, 0.5, 0.625, 0.5, 0.625, 0.75, 0.625, 0.75, 0.625, 0.75, 0.625, 0.75, 0.625, 0.75, 0.625, 0.5, 0.625, 0.5, 0.625, 0.75, 0.625, 0.75, 0.625, 0.75, 0.625, 0.75, 0.625, 0.75, 0.625, 0.75, 0.625, 0.75, 0.625, 0.75, 0.625, 0.75, 0.625, 0.75, 0.625, 0.75, 0.625, 0.75, 0.625, 0.75, 0.7122, 0.5, 0.875, 0.5, 0.875, 0.75, 0.7123, 0.75, 0.7123, 0.75, 0.625, 0.75, 0.625, 0.75, 0.7123, 0.75, 0.625, 0.4127, 0.625, 0.25, 0.625, 0.25, 0.625, 0.4127, 0.625, 0.5, 0.625, 0.5, 0.625, 0.5, 0.625, 0.5, 0.625, 0.5, 0.625, 0.5, 0.625, 0.5, 0.625, 0.5, 0.625, 0.5, 0.625, 0.5, 0.625, 0.5, 0.625, 0.5, 0.625, 0.4127, 0.625, 0.5, 0.625, 0.5, 0.625, 0.4127, 0.625, 0.5, 0.625, 0.5, 0.625, 0.5, 0.625, 0.5, 0.625, 0.5, 0.625, 0.75, 0.625, 0.75, 0.625, 0.5, 0.625, 0.5, 0.625, 0.5, 0.625, 0.5, 0.625, 0.5, 0.625, 0.5, 0.625, 0.5, 0.625, 0.5, 0.625, 0.5, 0.625, 0.5, 0.625, 0.5, 0.625, 0.5, 0.625, 0.5, 0.625, 0.5, 0.625, 0.5, 0.625, 0.5, 0.625, 0.5, 0.625, 0.5, 0.625, 0.5, 0.625, 0.5, 0.625, 0.5, 0.625, 0.75, 0.625, 0.5, 0.625, 0.5, 0.625, 0.75, 0.625, 0.75, 0.625, 0.5, 0.625, 0.5, 0.625, 0.75, 0.625, 0.5, 0.625, 0.5, 0.625, 0.5, 0.625, 0.5, 0.625, 0.5, 0.625, 0.5, 0.625, 0.5, 0.625, 0.5, 0.625, 0.5, 0.625, 0.5, 0.625, 0.5, 0.625, 0.5, 0.625, 0.75, 0.625, 0.75, 0.625, 0.75, 0.625, 0.75, 0.625, 0.75, 0.625, 0.75, 0.625, 0.75, 0.625, 0.75, 0.625, 0.5, 0.625, 0.5, 0.625, 0.5, 0.625, 0.5, 0.625, 0.75, 0.625, 0.5, 0.625, 0.5, 0.625, 0.75, 0.625, 0.5, 0.625, 0.5, 0.625, 0.5, 0.625, 0.5, 0.625, 0.4127, 0.625, 0.25, 0.625, 0.25, 0.625, 0.4127, 0.625, 0.4127, 0.625, 0.25, 0.625, 0.25, 0.625, 0.4127, 0.625, 0.5, 0.625, 0.5, 0.625, 0.5, 0.625, 0.5, 0.625, 0.5, 0.625, 0.5, 0.625, 0.5, 0.625, 0.5, 0.625, 0.5, 0.625, 0.5, 0.625, 0.5, 0.625, 0.5, 0.625, 0.5, 0.625, 0.5, 0.625, 0.5, 0.625, 0.5, 0.625, 0.5, 0.625, 0.5, 0.625, 0.5, 0.625, 0.5, 0.625, 0.4127, 0.625, 0.25, 0.625, 0.25, 0.625, 0.4127, 0.625, 0.4127, 0.625, 0.5, 0.625, 0.5, 0.625, 0.4127, 0.625, 0.5, 0.625, 0.5, 0.625, 0.5, 0.625, 0.5, 0.625, 0.5, 0.625, 0.5, 0.625, 0.5, 0.625, 0.5, 0.625, 0.5, 0.625, 0.5, 0.625, 0.5, 0.625, 0.5, 0.625, 0.5, 0.625, 0.5, 0.625, 0.5, 0.625, 0.5, 0.625, 0.5, 0.625, 0.5, 0.625, 0.5, 0.625, 0.5, 0.625, 0.5, 0.625, 0.5, 0.625, 0.5, 0.625, 0.5, 0.625, 0.4127, 0.625, 0.25, 0.625, 0.25, 0.625, 0.4127, 0.7122, 0.5, 0.625, 0.5, 0.625, 0.5, 0.7123, 0.5, 0.625, 0.5, 0.625, 0.5, 0.625, 0.5, 0.625, 0.5, 0.625, 0.4127, 0.625, 0.25, 0.625, 0.25, 0.625, 0.4127, 0.625, 0.4127, 0.625, 0.5, 0.625, 0.5, 0.625, 0.4127, 0.625, 0.5, 0.625, 0.5, 0.625, 0.5, 0.625, 0.5, 0.0, 0.0, 0.0, 0.0, 0.0, 0.0, 0.0, 0.0, 0.625, 0.5, 0.625, 0.5, 0.625, 0.5, 0.625, 0.5, 0.625, 0.4127, 0.625, 0.25, 0.625, 0.25, 0.625, 0.4122, 0.0, 0.0, 0.0, 0.0, 0.0, 0.0, 0.0, 0.0, 0.625, 0.4122, 0.625, 0.25, 0.625, 0.25, 0.625, 0.4127, 0.625, 0.5, 0.625, 0.5, 0.625, 0.5, 0.625, 0.5, 0.7123, 0.5, 0.625, 0.5, 0.625, 0.5, 0.7123, 0.5, 0.625, 0.4127, 0.625, 0.25, 0.625, 0.25, 0.625, 0.4127, 0.625, 0.4127, 0.625, 0.25, 0.625, 0.25, 0.625, 0.4127, 0.625, 0.5, 0.625, 0.5, 0.625, 0.5, 0.625, 0.5, 0.7123, 0.5, 0.625, 0.5, 0.625, 0.5, 0.7123, 0.5, 0.625, 0.5, 0.625, 0.5, 0.625, 0.5, 0.625, 0.5, 0.625, 0.5, 0.625, 0.5, 0.625, 0.5, 0.625, 0.5, 0.7123, 0.5, 0.625, 0.5, 0.625, 0.5, 0.7123, 0.5, 0.0, 0.0, 0.0, 0.0, 0.0, 0.0, 0.0, 0.0, 0.7123, 0.5, 0.625, 0.5, 0.625, 0.5, 0.7123, 0.5, 0.7123, 0.5, 0.625, 0.5, 0.625, 0.5, 0.7123, 0.5, 0.0, 0.0, 0.0, 0.0, 0.0, 0.0, 0.0, 0.0, 0.625, 0.4127, 0.625, 0.25, 0.625, 0.25, 0.625, 0.4127, 0.7123, 0.75, 0.875, 0.75, 0.875, 0.75, 0.7123, 0.75, 0.0, 0.0, 0.0, 0.0, 0.0, 0.0, 0.0, 0.0, 0.625, 0.75, 0.625, 0.75, 0.625, 0.75, 0.625, 0.75, 0.375, 0.0, 0.625, 0.0, 0.625, 0.25, 0.375, 0.25, 0.375, 0.25, 0.625, 0.25, 0.625, 0.5, 0.375, 0.5, 0.375, 0.5, 0.625, 0.5, 0.625, 0.75, 0.375, 0.75, 0.375, 0.75, 0.625, 0.75, 0.625, 1.0, 0.375, 1.0, 0.125, 0.5, 0.375, 0.5, 0.375, 0.75, 0.125, 0.75, 0.625, 0.5, 0.875, 0.5, 0.875, 0.75, 0.625, 0.75, 0.375, 0.0, 0.625, 0.0, 0.625, 0.25, 0.375, 0.25, 0.375, 0.25, 0.625, 0.25, 0.625, 0.5, 0.375, 0.5, 0.375, 0.5, 0.625, 0.5, 0.625, 0.75, 0.375, 0.75, 0.375, 0.75, 0.625, 0.75, 0.625, 1.0, 0.375, 1.0, 0.125, 0.5, 0.375, 0.5, 0.375, 0.75, 0.125, 0.75, 0.625, 0.5, 0.875, 0.5, 0.875, 0.75, 0.625, 0.75, 0.375, 0.0, 0.625, 0.0, 0.625, 0.25, 0.375, 0.25, 0.625, 0.8331, 0.625, 0.75, 0.625, 0.75, 0.625, 0.8373, 0.625, 0.8373, 0.625, 0.75, 0.625, 0.75, 0.625, 0.8292, 0.0, 0.0, 0.0, 0.0, 0.0, 0.0, 0.0, 0.0, 0.625, 0.8373, 0.625, 1.0, 0.625, 1.0, 0.625, 0.8373, 0.0, 0.0, 0.0, 0.0, 0.0, 0.0, 0.0, 0.0, 0.0, 0.0, 0.0, 0.0, 0.0, 0.0, 0.0, 0.0, 0.0, 0.0, 0.0, 0.0, 0.0, 0.0, 0.0, 0.0, 0.625, 0.8311, 0.625, 0.75, 0.625, 0.75, 0.625, 0.8331, 0.625, 0.5, 0.625, 0.5, 0.625, 0.5, 0.625, 0.5, 0.625, 0.5, 0.625, 0.5, 0.625, 0.5, 0.625, 0.5, 0.625, 0.5, 0.625, 0.5, 0.625, 0.5, 0.625, 0.5, 0.625, 0.5, 0.625, 0.5, 0.625, 0.5, 0.625, 0.5, 0.625, 0.4127, 0.625, 0.25, 0.625, 0.25, 0.625, 0.4127, 0.625, 0.75, 0.625, 0.75, 0.625, 0.75, 0.625, 0.75, 0.625, 0.5, 0.625, 0.5, 0.625, 0.5, 0.625, 0.5, 0.625, 0.75, 0.625, 0.5, 0.625, 0.5, 0.625, 0.75, 0.625, 0.5, 0.625, 0.5, 0.625, 0.5, 0.625, 0.5, 0.625, 0.5, 0.625, 0.5, 0.625, 0.5, 0.625, 0.5, 0.625, 0.5, 0.625, 0.5, 0.625, 0.5, 0.625, 0.5, 0.625, 0.5, 0.625, 0.5, 0.625, 0.5, 0.625, 0.5, 0.625, 0.75, 0.625, 0.75, 0.625, 0.75, 0.625, 0.75, 0.625, 0.75, 0.625, 0.75, 0.625, 0.75, 0.625, 0.75, 0.625, 0.75, 0.625, 0.75, 0.625, 0.75, 0.625, 0.75, 0.625, 0.5, 0.625, 0.5, 0.625, 0.5, 0.625, 0.5, 0.625, 0.75, 0.625, 0.75, 0.625, 0.75, 0.625, 0.75, 0.625, 0.75, 0.625, 0.75, 0.625, 0.75, 0.625, 0.75, 0.625, 0.5, 0.625, 0.5, 0.625, 0.5, 0.625, 0.5, 0.625, 0.5, 0.625, 0.5, 0.625, 0.5, 0.625, 0.5, 0.625, 0.75, 0.625, 0.5, 0.625, 0.5, 0.625, 0.75, 0.625, 0.5, 0.625, 0.5, 0.625, 0.5, 0.625, 0.5, 0.625, 0.4127, 0.625, 0.25, 0.625, 0.25, 0.625, 0.4127, 0.625, 0.5, 0.625, 0.5, 0.625, 0.5, 0.625, 0.5, 0.625, 0.5, 0.625, 0.5, 0.625, 0.5, 0.625, 0.5, 0.625, 0.8292, 0.625, 0.75, 0.625, 0.75, 0.625, 0.8311, 0.0, 0.0, 0.0, 0.0, 0.0, 0.0, 0.0, 0.0, 0.0, 0.0, 0.0, 0.0, 0.0, 0.0, 0.0, 0.0, 0.625, 0.5, 0.625, 0.5, 0.625, 0.5, 0.625, 0.5, 0.625, 0.5, 0.625, 0.5, 0.625, 0.5, 0.625, 0.5, 0.625, 0.75, 0.625, 0.75, 0.625, 0.75, 0.625, 0.75, 0.625, 0.5, 0.625, 0.5, 0.625, 0.5, 0.625, 0.5, 0.625, 0.5, 0.625, 0.5, 0.625, 0.5, 0.625, 0.5, 0.625, 0.75, 0.625, 0.75, 0.625, 0.75, 0.625, 0.75, 0.625, 0.5, 0.625, 0.5, 0.625, 0.5, 0.625, 0.5, 0.375, 0.0, 0.625, 0.0, 0.625, 0.25, 0.375, 0.25, 0.375, 0.25, 0.625, 0.25, 0.625, 0.5, 0.375, 0.5, 0.375, 0.5, 0.625, 0.5, 0.625, 0.75, 0.375, 0.75, 0.375, 0.75, 0.625, 0.75, 0.625, 1.0, 0.375, 1.0, 0.125, 0.5, 0.375, 0.5, 0.375, 0.75, 0.125, 0.75, 0.625, 0.5, 0.875, 0.5, 0.875, 0.75, 0.625, 0.75, 0.375, 0.0, 0.375, 0.25, 0.625, 0.25, 0.625, 0.0, 0.375, 0.25, 0.375, 0.5, 0.625, 0.5, 0.625, 0.25, 0.375, 0.5, 0.375, 0.75, 0.625, 0.75, 0.625, 0.5, 0.375, 0.75, 0.375, 1.0, 0.625, 1.0, 0.625, 0.75, 0.125, 0.5, 0.125, 0.75, 0.375, 0.75, 0.375, 0.5, 0.625, 0.5, 0.625, 0.75, 0.875, 0.75, 0.875, 0.5, 0.375, 0.0, 0.6483, 0.07622, 0.625, 0.25, 0.375, 0.25, 0.375, 0.25, 0.625, 0.25, 0.625, 0.5, 0.375, 0.5, 0.375, 0.5, 0.625, 0.5, 0.625, 0.75, 0.375, 0.75, 0.375, 0.75, 0.625, 0.75, 0.6579, 1.11, 0.375, 1.0, 0.125, 0.5, 0.375, 0.5, 0.375, 0.75, 0.125, 0.75, 0.625, 0.5, 0.875, 0.5, 0.9832, 0.6506, 0.625, 0.75, 0.375, 0.0, 0.625, 0.0, 0.625, 0.25, 0.375, 0.25, 0.375, 0.25, 0.625, 0.25, 0.625, 0.5, 0.375, 0.5, 0.375, 0.5, 0.625, 0.5, 0.625, 0.75, 0.375, 0.75, 0.375, 0.75, 0.625, 0.75, 0.625, 1.0, 0.375, 1.0, 0.125, 0.5, 0.375, 0.5, 0.375, 0.75, 0.125, 0.75, 0.625, 0.5, 0.875, 0.5, 0.875, 0.75, 0.625, 0.75, 0.375, 0.0, 0.625, 0.0, 0.625, 0.25, 0.375, 0.25, 0.375, 0.25, 0.625, 0.25, 0.625, 0.5, 0.375, 0.5, 0.375, 0.5, 0.625, 0.5, 0.625, 0.75, 0.375, 0.75, 0.375, 0.75, 0.625, 0.75, 0.625, 1.0, 0.375, 1.0, 0.125, 0.5, 0.375, 0.5, 0.375, 0.75, 0.125, 0.75, 0.625, 0.5, 0.875, 0.5, 0.875, 0.75, 0.625, 0.75, 0.375, 0.0, 0.625, 0.0, 0.625, 0.25, 0.375, 0.25, 0.375, 0.25, 0.625, 0.25, 0.625, 0.5, 0.375, 0.5, 0.375, 0.5, 0.625, 0.5, 0.625, 0.75, 0.375, 0.75, 0.375, 0.75, 0.625, 0.75, 0.625, 1.0, 0.375, 1.0, 0.125, 0.5, 0.375, 0.5, 0.375, 0.75, 0.125, 0.75, 0.625, 0.5, 0.875, 0.5, 0.875, 0.75, 0.625, 0.75, 0.375, 0.0, 0.625, 0.0, 0.625, 0.25, 0.375, 0.25, 0.375, 0.25, 0.625, 0.25, 0.625, 0.5, 0.375, 0.5, 0.375, 0.5, 0.625, 0.5, 0.625, 0.75, 0.375, 0.75, 0.375, 0.75, 0.625, 0.75, 0.625, 1.0, 0.375, 1.0, 0.125, 0.5, 0.375, 0.5, 0.375, 0.75, 0.125, 0.75, 0.625, 0.5, 0.875, 0.5, 0.875, 0.75, 0.625, 0.75, 0.375, 0.0, 0.625, 0.0, 0.625, 0.25, 0.375, 0.25, 0.375, 0.25, 0.625, 0.25, 0.625, 0.5, 0.375, 0.5, 0.375, 0.5, 0.625, 0.5, 0.625, 0.75, 0.375, 0.75, 0.375, 0.75, 0.625, 0.75, 0.625, 1.0, 0.375, 1.0, 0.125, 0.5, 0.375, 0.5, 0.375, 0.75, 0.125, 0.75, 0.625, 0.5, 0.875, 0.5, 0.875, 0.75, 0.625, 0.75, 0.375, 0.0, 0.625, 0.0, 0.625, 0.25, 0.375, 0.25, 0.375, 0.25, 0.625, 0.25, 0.625, 0.5, 0.375, 0.5, 0.375, 0.5, 0.625, 0.5, 0.625, 0.75, 0.375, 0.75, 0.375, 0.75, 0.625, 0.75, 0.625, 1.0, 0.375, 1.0, 0.125, 0.5, 0.375, 0.5, 0.375, 0.75, 0.125, 0.75, 0.625, 0.5, 0.875, 0.5, 0.875, 0.75, 0.625, 0.75, 0.375, 0.0, 0.625, 0.0, 0.625, 0.25, 0.375, 0.25, 0.375, 0.25, 0.625, 0.25, 0.625, 0.5, 0.375, 0.5, 0.375, 0.5, 0.625, 0.5, 0.625, 0.75, 0.375, 0.75, 0.375, 0.75, 0.625, 0.75, 0.625, 1.0, 0.375, 1.0, 0.125, 0.5, 0.375, 0.5, 0.375, 0.75, 0.125, 0.75, 0.625, 0.5, 0.875, 0.5, 0.875, 0.75, 0.625, 0.75, 0.375, 0.25, 0.625, 0.25, 0.625, 0.5, 0.375, 0.5, 0.375, 0.5, 0.625, 0.5, 0.625, 0.75, 0.375, 0.75, 0.0, 0.0, 1.0, 0.0, 1.0, 1.0, 0.0, 1.0, 0.375, 0.75, 0.625, 0.75, 0.625, 1.0, 0.375, 1.0, 0.625, 1.0, 0.625, 0.8373, 0.625, 0.8292, 0.625, 0.9769, 0.625, 0.9769, 0.625, 0.8292, 0.625, 0.8311, 0.625, 0.9824, 0.625, 0.75, 0.625, 0.8373, 0.625, 0.8373, 0.625, 0.75, 0.625, 0.9824, 0.625, 0.8311, 0.625, 0.8331, 0.625, 0.9881, 0.625, 0.5, 0.625, 0.4127, 0.625, 0.4127, 0.625, 0.5, 0.625, 0.5, 0.625, 0.4127, 0.625, 0.4127, 0.625, 0.5, 0.625, 0.9881, 0.625, 0.8331, 0.625, 0.8373, 0.625, 1.0, 0.625, 0.75, 0.7123, 0.75, 0.7123, 0.75, 0.625, 0.75, 0.625, 0.5, 0.625, 0.4127, 0.625, 0.4127, 0.625, 0.5, 0.875, 0.5, 0.7123, 0.5, 0.7123, 0.5, 0.875, 0.5, 0.875, 0.5, 0.7123, 0.5, 0.7123, 0.5, 0.875, 0.5, 0.875, 0.5, 0.7123, 0.5, 0.7123, 0.5, 0.875, 0.5, 0.875, 0.5, 0.7123, 0.5, 0.7123, 0.5, 0.875, 0.5, 0.625, 0.5, 0.625, 0.4127, 0.625, 0.4127, 0.625, 0.5, 0.625, 0.5, 0.625, 0.4127, 0.625, 0.4127, 0.625, 0.5, 0.875, 0.5, 0.7123, 0.5, 0.7123, 0.5, 0.875, 0.5, 0.625, 0.5, 0.625, 0.4122, 0.625, 0.4127, 0.625, 0.5, 0.625, 0.5, 0.625, 0.4127, 0.625, 0.4122, 0.625, 0.5, 0.625, 0.25, 0.625, 0.4127, 0.625, 0.4127, 0.625, 0.25, 0.625, 0.5, 0.625, 0.4127, 0.625, 0.4127, 0.625, 0.5, 0.875, 0.5, 0.7122, 0.5, 0.7123, 0.5, 0.875, 0.5, 0.625, 0.5, 0.625, 0.4127, 0.625, 0.4127, 0.625, 0.5, 0.625, 0.25, 0.625, 0.4127, 0.625, 0.4127, 0.625, 0.25, 0.625, 0.5, 0.625, 0.4127, 0.625, 0.4127, 0.625, 0.5, 0.625, 0.5, 0.625, 0.4127, 0.625, 0.4127, 0.625, 0.5, 0.625, 0.5, 0.625, 0.4127, 0.625, 0.4127, 0.625, 0.5, 0.625, 0.25, 0.625, 0.4127, 0.625, 0.4127, 0.625, 0.25, 0.625, 0.5, 0.625, 0.4127, 0.625, 0.4127, 0.625, 0.5, 0.875, 0.75, 0.7123, 0.75, 0.7123, 0.75, 0.875, 0.75, 0.625, 0.5, 0.7122, 0.5, 0.7123, 0.75, 0.625, 0.75, 0.625, 0.75, 0.7123, 0.75, 0.7123, 0.75, 0.625, 0.75, 0.625, 1.0, 0.625, 0.8373, 0.625, 0.8373, 0.625, 1.0, 0.625, 0.5, 0.625, 0.4127, 0.625, 0.4127, 0.625, 0.5, 0.625, 1.0, 0.625, 0.8373, 0.625, 0.8373, 0.625, 1.0, 0.625, 0.5, 0.625, 0.4127, 0.625, 0.4127, 0.625, 0.5, 0.625, 1.0, 0.625, 0.8373, 0.625, 0.8373, 0.625, 1.0, 0.625, 0.5, 0.625, 0.4127, 0.625, 0.4127, 0.625, 0.5, 0.625, 1.0, 0.625, 0.8373, 0.625, 0.8373, 0.625, 1.0, 0.375, 0.75, 0.375, 0.8373, 0.375, 0.8373, 0.375, 0.75, 0.375, 0.25, 0.375, 0.4127, 0.375, 0.4127, 0.375, 0.25, 0.375, 0.75, 0.375, 0.8373, 0.375, 0.8373, 0.375, 0.75, 0.375, 0.2616, 0.375, 0.4168, 0.375, 0.4127, 0.375, 0.25, 0.375, 0.75, 0.375, 0.8373, 0.375, 0.8373, 0.375, 0.75, 0.375, 0.25, 0.375, 0.4127, 0.375, 0.4168, 0.375, 0.2616, 0.375, 0.75, 0.375, 0.8373, 0.375, 0.8373, 0.375, 0.75, 0.125, 0.75, 0.2877, 0.75, 0.2877, 0.75, 0.125, 0.75, 0.375, 0.75, 0.375, 0.8373, 0.375, 0.8373, 0.375, 0.75, 0.375, 0.25, 0.375, 0.4127, 0.375, 0.4127, 0.375, 0.25, 0.125, 0.5, 0.2877, 0.5, 0.2877, 0.75, 0.125, 0.75, 0.375, 0.25, 0.5217, 0.25, 0.5217, 0.4127, 0.375, 0.4127, 0.375, 0.75, 0.5217, 0.75, 0.5217, 0.8373, 0.375, 0.8373, 0.375, 0.25, 0.375, 0.4127, 0.375, 0.4127, 0.375, 0.25, 0.375, 0.25, 0.375, 0.4127, 0.375, 0.4127, 0.375, 0.25, 0.375, 0.75, 0.375, 0.8373, 0.375, 0.8373, 0.375, 0.75, 0.375, 0.75, 0.375, 0.8373, 0.375, 0.8373, 0.375, 0.75, 0.375, 0.25, 0.375, 0.4127, 0.375, 0.4127, 0.375, 0.25, 0.375, 0.75, 0.375, 0.8373, 0.375, 0.8373, 0.375, 0.75, 0.375, 0.75, 0.375, 0.8373, 0.375, 0.8373, 0.375, 0.75, 0.375, 0.25, 0.375, 0.4127, 0.375, 0.4127, 0.375, 0.25, 0.5217, 0.75, 0.625, 0.75, 0.625, 0.8373, 0.5217, 0.8373, 0.5217, 0.25, 0.625, 0.25, 0.625, 0.4127, 0.5217, 0.4127, 0.5217, 0.75, 0.5217, 0.75, 0.5217, 0.75, 0.5217, 0.75, 0.5217, 0.75, 0.5217, 0.5, 0.5217, 0.5, 0.5217, 0.75, 0.5217, 0.75, 0.5217, 0.75, 0.5217, 0.75, 0.5217, 0.75, 0.5217, 0.5, 0.5217, 0.5, 0.5217, 0.5, 0.5217, 0.5, 0.5217, 0.5124, 0.5217, 0.5333, 0.5217, 0.5, 0.5217, 0.5, 0.5217, 0.5, 0.5217, 0.5, 0.5217, 0.5, 0.5217, 0.5, 0.5217, 0.5, 0.5217, 0.5, 0.5217, 0.5333, 0.5217, 0.5124, 0.5217, 0.75, 0.5217, 0.75, 0.5217, 0.75, 0.5217, 0.75, 0.5217, 0.75, 0.5217, 0.75, 0.5217, 0.75, 0.5217, 0.75, 0.5217, 0.5, 0.625, 0.5, 0.625, 0.5, 0.5217, 0.5, 0.625, 0.75, 0.5217, 0.75, 0.5217, 0.75, 0.625, 0.75, 0.625, 0.5, 0.625, 0.75, 0.625, 0.75, 0.625, 0.5, 0.5217, 0.5, 0.5217, 0.5, 0.5217, 0.5, 0.5217, 0.5, 0.5217, 0.75, 0.5217, 0.75, 0.5217, 0.75, 0.5217, 0.75, 0.5217, 0.5, 0.5217, 0.75, 0.5217, 0.75, 0.5217, 0.5, 0.5217, 0.75, 0.5217, 0.75, 0.5217, 0.75, 0.5217, 0.75, 0.5217, 0.75, 0.5217, 0.5, 0.5217, 0.5, 0.5217, 0.75, 0.5217, 0.5, 0.5217, 0.5, 0.5217, 0.5, 0.5217, 0.5, 0.5217, 0.5, 0.5217, 0.5, 0.5217, 0.5, 0.5217, 0.5, 0.5217, 0.75, 0.5217, 0.75, 0.5217, 0.75, 0.5217, 0.75, 0.5217, 0.75, 0.5217, 0.75, 0.5217, 0.75, 0.5217, 0.75, 0.5217, 0.75, 0.5217, 0.75, 0.5217, 0.75, 0.5217, 0.75, 0.5217, 0.75, 0.5217, 0.75, 0.5217, 0.75, 0.5217, 0.75, 0.5217, 0.75, 0.5217, 0.75, 0.5217, 0.75, 0.5217, 0.75, 0.5217, 0.75, 0.5217, 0.5, 0.5217, 0.5, 0.5217, 0.75, 0.5217, 0.5, 0.5217, 0.5, 0.5217, 0.5, 0.5217, 0.5, 0.5217, 0.5333, 0.5217, 0.5481, 0.5217, 0.5, 0.5217, 0.5, 0.5217, 0.5, 0.5217, 0.5, 0.5217, 0.5, 0.5217, 0.5, 0.5217, 0.5, 0.5217, 0.5, 0.5217, 0.5481, 0.5217, 0.5333, 0.5217, 0.5, 0.625, 0.5, 0.625, 0.5, 0.5217, 0.5, 0.625, 0.75, 0.5217, 0.75, 0.5217, 0.75, 0.625, 0.75, 0.625, 0.5, 0.625, 0.75, 0.625, 0.75, 0.625, 0.5, 0.5217, 0.5, 0.5217, 0.5, 0.5217, 0.5, 0.5217, 0.5, 0.5217, 0.75, 0.5217, 0.75, 0.5217, 0.75, 0.5217, 0.75, 0.5217, 0.5, 0.5217, 0.5, 0.5217, 0.5, 0.5217, 0.5, 0.5217, 0.75, 0.5217, 0.75, 0.5217, 0.75, 0.5217, 0.75, 0.5217, 0.5, 0.5217, 0.75, 0.5217, 0.75, 0.5217, 0.5, 0.5217, 0.75, 0.5217, 0.75, 0.5217, 0.75, 0.5217, 0.75, 0.5217, 0.75, 0.5217, 0.5, 0.5217, 0.5, 0.5217, 0.75, 0.5217, 0.5, 0.5217, 0.5, 0.5217, 0.5, 0.5217, 0.5, 0.5217, 0.75, 0.5217, 0.75, 0.5217, 0.75, 0.5217, 0.75, 0.5217, 0.5, 0.5217, 0.5, 0.5217, 0.5, 0.5217, 0.5, 0.5217, 0.75, 0.5217, 0.75, 0.5217, 0.75, 0.5217, 0.75, 0.5217, 0.5, 0.5217, 0.5, 0.5217, 0.5, 0.5217, 0.5, 0.625, 0.5, 0.625, 0.75, 0.625, 0.75, 0.625, 0.5, 0.625, 0.75, 0.5217, 0.75, 0.5217, 0.75, 0.625, 0.75, 0.5217, 0.5, 0.625, 0.5, 0.625, 0.5, 0.5217, 0.5, 0.5217, 0.5, 0.5217, 0.5, 0.5217, 0.5124, 0.5217, 0.5, 0.5217, 0.5, 0.5217, 0.5, 0.5217, 0.5, 0.5217, 0.5, 0.5217, 0.5, 0.5217, 0.5124, 0.5217, 0.5, 0.5217, 0.5, 0.5217, 0.5, 0.5217, 0.5, 0.5217, 0.5, 0.5217, 0.5, 0.5217, 0.75, 0.5217, 0.5, 0.5217, 0.5, 0.5217, 0.75, 0.5217, 0.75, 0.5217, 0.75, 0.5217, 0.75, 0.5217, 0.75, 0.5217, 0.75, 0.5217, 0.75, 0.5217, 0.75, 0.5217, 0.75, 0.5217, 0.75, 0.5217, 0.75, 0.5217, 0.75, 0.5217, 0.75, 0.5217, 0.75, 0.5217, 0.75, 0.5217, 0.75, 0.5217, 0.75, 0.125, 0.5, 0.375, 0.5, 0.375, 0.75, 0.125, 0.75, 0.625, 0.5, 0.875, 0.5, 0.875, 0.75, 0.625, 0.75])
me_cube_001.materials.append(mat_bunny_fuzz)
me_cube_001.materials.append(mat_bunny_fuzz_dark)
me_cube_001.materials.append(mat_button)
me_cube_001.materials.append(mat_pupil_001)
me_cube_001.materials.append(mat_bowtie)
me_cube_001.materials.append(mat_teeth)
me_cube_001.update()

# ---- objects
ob_light = bpy.data.objects.new('Light', light_light)
ob_camera = bpy.data.objects.new('Camera', cam_camera)
ob_bunny = bpy.data.objects.new('bunny', me_cube_001)

# ---- transforms, parenting, visibility, modifiers, constraints
ob_light.location = (4.076, 1.005, 5.904)
ob_light.rotation_euler = (0.6503, 0.05522, 1.866)
ob_light.lock_rotations_4d = False
ob_light.empty_display_type = 'ARROWS'
ob_light.color = (0.0, 0.0, 0.0, 0.0)
ob_light.lineart.crease_threshold = 0.0
ob_camera.location = (7.359, -6.926, 4.958)
ob_camera.rotation_euler = (1.109, 0.0, 0.8149)
ob_camera.lock_rotations_4d = False
ob_camera.empty_display_type = 'ARROWS'
ob_camera.color = (0.0, 0.0, 0.0, 0.0)
ob_camera.display_type = 'WIRE'
ob_camera.lineart.crease_threshold = 0.0
ob_bunny.location = (0.0, 0.0, 0.0)
_m = ob_bunny.modifiers.new('Mirror', 'MIRROR')

# ---- collection membership
col_collection.objects.link(ob_light)
col_collection.objects.link(ob_camera)
col_collection.objects.link(ob_bunny)

# ---- scene / render settings (as saved in the file)
scene.camera = ob_camera
scene.frame_start = 1; scene.frame_end = 250; scene.frame_set(1)
scene.render.engine = 'BLENDER_EEVEE_NEXT'
scene.cycles.sampling_pattern = 'TABULATED_SOBOL'
bpy.context.view_layer.update()
